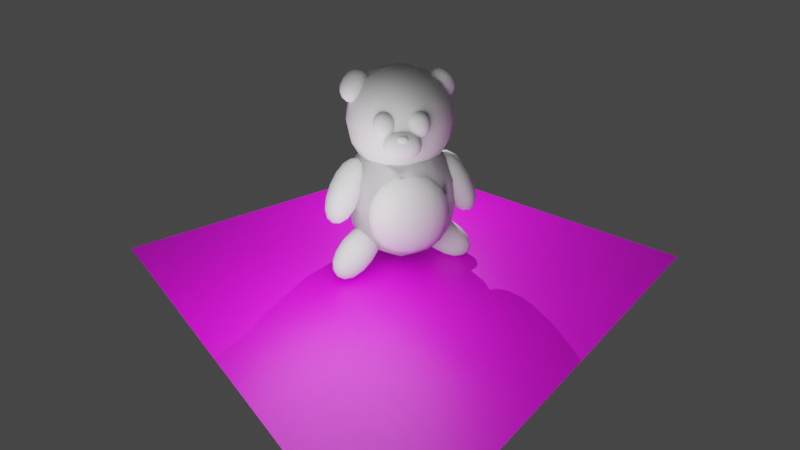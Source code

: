 # Source: urso.blend  (saved by Blender 4.1.24; exported with 4.5.12 LTS)
import bpy
from mathutils import Matrix  # noqa: F401  (used for matrix-valued properties, if any)

bpy.ops.wm.read_factory_settings(use_empty=True)
scene = bpy.context.scene
scene.name = 'Scene'

# ---- collections
col_collection = bpy.data.collections.new('Collection'); scene.collection.children.link(col_collection)

# ---- images (referenced by path relative to the original .blend; pixels are not part of the script)
import os
ASSET_DIR = os.environ.get("B2B_ASSET_DIR", "")  # directory of the original .blend (textures are referenced by path, not embedded)
HERE = os.path.dirname(os.path.abspath(__file__))  # packed textures are extracted next to this script under _unpacked/

def load_image(name, relpath, width, height, colorspace="sRGB"):
    """Load a texture the original file referenced (path relative to the .blend, or extracted next to this script)."""
    p = next((c for c in (os.path.join(HERE, relpath), os.path.join(ASSET_DIR, relpath)) if relpath and os.path.exists(c)), "")
    if p:
        img = bpy.data.images.load(p, check_existing=True)
        img.name = name
    else:  # same state as the original file: an image datablock whose file is absent (Cycles renders it pink)
        img = bpy.data.images.new(name, width, height)
        img.source = "FILE"
        img.filepath = "//" + (relpath or name)
    img.colorspace_settings.name = colorspace
    return img
img_sem_t_tulo_png = load_image('Sem título.png', 'Sem título.png', 1024, 1024, 'sRGB')

# ---- materials (node trees are filled in below, after node groups)
mat_materiais = bpy.data.materials.new('Materiais')
mat_materiais.use_transparent_shadow = False

# ---- material node trees
mat_materiais.use_nodes = True; mat_materiais.node_tree.nodes.clear()
_N = mat_materiais.node_tree.nodes; _L = mat_materiais.node_tree.links
n0 = _N.new('ShaderNodeBsdfPrincipled'); n0.name = 'BSDF - Pré-fundamentado'; n0.location = (10, 300)
n1 = _N.new('ShaderNodeOutputMaterial'); n1.name = 'Saída de material'; n1.location = (300, 300)
n2 = _N.new('ShaderNodeTexImage'); n2.name = 'Textura de imagem'; n2.location = (-280, 280)
n2.image = img_sem_t_tulo_png
_L.new(n0.outputs[0], n1.inputs[0])
_L.new(n2.outputs[0], n0.inputs[0])
n1.is_active_output = True

# ---- world
world_world = bpy.data.worlds.new('World'); scene.world = world_world
world_world.use_nodes = True; world_world.node_tree.nodes.clear()
_N = world_world.node_tree.nodes; _L = world_world.node_tree.links
n0 = _N.new('ShaderNodeOutputWorld'); n0.name = 'World Output'; n0.location = (300, 300)
n1 = _N.new('ShaderNodeBackground'); n1.name = 'Background'; n1.location = (10, 300)
n1.inputs[0].default_value = (0.05088, 0.05088, 0.05088, 1.0)
_L.new(n1.outputs[0], n0.inputs[0])
n0.is_active_output = True
world_world.color = (0.05088, 0.05088, 0.05088)
world_world.use_sun_shadow = False
world_world.sun_shadow_jitter_overblur = 0.0

# ---- cameras
cam_camera = bpy.data.cameras.new('Camera')
cam_camera.clip_end = 100.0
cam_camera.lens = 18.93
cam_camera.ortho_scale = 7.314

# ---- lights
light_light = bpy.data.lights.new('Light', 'POINT')
light_light.transmission_factor = 0.0
light_light.energy = 1000.0
light_light.shadow_maximum_resolution = 0.006
light_light.use_absolute_resolution = True
light_light_001 = bpy.data.lights.new('Light.001', 'POINT')
light_light_001.transmission_factor = 0.0
light_light_001.energy = 1000.0
light_light_001.shadow_soft_size = 3.421
light_light_001.shadow_maximum_resolution = 0.006
light_light_001.use_absolute_resolution = True

# ---- meshes
me_cube_001 = bpy.data.meshes.new('Cube.001')
me_cube_001.from_pydata([(-1.0, -1.0, -1.0), (-1.0, -1.0, 1.0), (-1.0, 1.0, -1.0), (-1.0, 1.0, 1.0), (1.0, -1.0, -1.0), (1.0, -1.0, 1.0), (1.0, 1.0, -1.0), (1.0, 1.0, 1.0)], [], [(0, 1, 3, 2), (2, 3, 7, 6), (6, 7, 5, 4), (4, 5, 1, 0), (2, 6, 4, 0), (7, 3, 1, 5)])
me_cube_001.polygons.foreach_set('use_smooth', [True] * 6)
_uv = me_cube_001.uv_layers.new(name='UVMap')
_uv.uv.foreach_set('vector', [0.375, 0.0, 0.625, 0.0, 0.625, 0.25, 0.375, 0.25, 0.375, 0.25, 0.625, 0.25, 0.625, 0.5, 0.375, 0.5, 0.375, 0.5, 0.625, 0.5, 0.625, 0.75, 0.375, 0.75, 0.375, 0.75, 0.625, 0.75, 0.625, 1.0, 0.375, 1.0, 0.125, 0.5, 0.375, 0.5, 0.375, 0.75, 0.125, 0.75, 0.625, 0.5, 0.875, 0.5, 0.875, 0.75, 0.625, 0.75])
me_cube_001.update()
me_cube_002 = bpy.data.meshes.new('Cube.002')
me_cube_002.from_pydata([(-1.0, -1.0, -1.0), (-1.0, -1.0, 1.0), (-1.0, 1.0, -1.0), (-1.0, 1.0, 1.0), (1.0, -1.0, -1.0), (1.0, -1.0, 1.0), (1.0, 1.0, -1.0), (1.0, 1.0, 1.0)], [], [(0, 1, 3, 2), (2, 3, 7, 6), (6, 7, 5, 4), (4, 5, 1, 0), (2, 6, 4, 0), (7, 3, 1, 5)])
me_cube_002.polygons.foreach_set('use_smooth', [True] * 6)
_uv = me_cube_002.uv_layers.new(name='UVMap')
_uv.uv.foreach_set('vector', [0.375, 0.0, 0.625, 0.0, 0.625, 0.25, 0.375, 0.25, 0.375, 0.25, 0.625, 0.25, 0.625, 0.5, 0.375, 0.5, 0.375, 0.5, 0.625, 0.5, 0.625, 0.75, 0.375, 0.75, 0.375, 0.75, 0.625, 0.75, 0.625, 1.0, 0.375, 1.0, 0.125, 0.5, 0.375, 0.5, 0.375, 0.75, 0.125, 0.75, 0.625, 0.5, 0.875, 0.5, 0.875, 0.75, 0.625, 0.75])
me_cube_002.update()
me_cube_003 = bpy.data.meshes.new('Cube.003')
me_cube_003.from_pydata([(-1.0, -1.0, -1.0), (-1.0, -1.0, 1.0), (-1.0, 1.0, -1.0), (-1.0, 1.0, 1.0), (1.0, -1.0, -1.0), (1.0, -1.0, 1.0), (1.0, 1.0, -1.0), (1.0, 1.0, 1.0)], [], [(0, 1, 3, 2), (2, 3, 7, 6), (6, 7, 5, 4), (4, 5, 1, 0), (2, 6, 4, 0), (7, 3, 1, 5)])
me_cube_003.polygons.foreach_set('use_smooth', [True] * 6)
_uv = me_cube_003.uv_layers.new(name='UVMap')
_uv.uv.foreach_set('vector', [0.375, 0.0, 0.625, 0.0, 0.625, 0.25, 0.375, 0.25, 0.375, 0.25, 0.625, 0.25, 0.625, 0.5, 0.375, 0.5, 0.375, 0.5, 0.625, 0.5, 0.625, 0.75, 0.375, 0.75, 0.375, 0.75, 0.625, 0.75, 0.625, 1.0, 0.375, 1.0, 0.125, 0.5, 0.375, 0.5, 0.375, 0.75, 0.125, 0.75, 0.625, 0.5, 0.875, 0.5, 0.875, 0.75, 0.625, 0.75])
me_cube_003.update()
me_cube_004 = bpy.data.meshes.new('Cube.004')
me_cube_004.from_pydata([(-1.0, -1.0, -1.0), (-1.0, -1.0, 1.0), (-1.0, 1.0, -1.0), (-1.0, 1.0, 1.0), (1.0, -1.0, -1.0), (1.0, -1.0, 1.0), (1.0, 1.0, -1.0), (1.0, 1.0, 1.0)], [], [(0, 1, 3, 2), (2, 3, 7, 6), (6, 7, 5, 4), (4, 5, 1, 0), (2, 6, 4, 0), (7, 3, 1, 5)])
me_cube_004.polygons.foreach_set('use_smooth', [True] * 6)
_uv = me_cube_004.uv_layers.new(name='UVMap')
_uv.uv.foreach_set('vector', [0.375, 0.0, 0.625, 0.0, 0.625, 0.25, 0.375, 0.25, 0.375, 0.25, 0.625, 0.25, 0.625, 0.5, 0.375, 0.5, 0.375, 0.5, 0.625, 0.5, 0.625, 0.75, 0.375, 0.75, 0.375, 0.75, 0.625, 0.75, 0.625, 1.0, 0.375, 1.0, 0.125, 0.5, 0.375, 0.5, 0.375, 0.75, 0.125, 0.75, 0.625, 0.5, 0.875, 0.5, 0.875, 0.75, 0.625, 0.75])
me_cube_004.update()
me_cube_005 = bpy.data.meshes.new('Cube.005')
me_cube_005.from_pydata([(-1.0, -1.0, -1.0), (-1.0, -1.0, 1.0), (-1.0, 1.0, -1.0), (-1.0, 1.0, 1.0), (1.0, -1.0, -1.0), (1.0, -1.0, 1.0), (1.0, 1.0, -1.0), (1.0, 1.0, 1.0)], [], [(0, 1, 3, 2), (2, 3, 7, 6), (6, 7, 5, 4), (4, 5, 1, 0), (2, 6, 4, 0), (7, 3, 1, 5)])
me_cube_005.polygons.foreach_set('use_smooth', [True] * 6)
_uv = me_cube_005.uv_layers.new(name='UVMap')
_uv.uv.foreach_set('vector', [0.375, 0.0, 0.625, 0.0, 0.625, 0.25, 0.375, 0.25, 0.375, 0.25, 0.625, 0.25, 0.625, 0.5, 0.375, 0.5, 0.375, 0.5, 0.625, 0.5, 0.625, 0.75, 0.375, 0.75, 0.375, 0.75, 0.625, 0.75, 0.625, 1.0, 0.375, 1.0, 0.125, 0.5, 0.375, 0.5, 0.375, 0.75, 0.125, 0.75, 0.625, 0.5, 0.875, 0.5, 0.875, 0.75, 0.625, 0.75])
me_cube_005.update()
me_cube_006 = bpy.data.meshes.new('Cube.006')
me_cube_006.from_pydata([(-1.0, -1.0, -1.0), (-1.0, -1.0, 1.0), (-1.0, 1.0, -1.0), (-1.0, 1.0, 1.0), (1.0, -1.0, -1.0), (1.0, -1.0, 1.0), (1.0, 1.0, -1.0), (1.0, 1.0, 1.0)], [], [(0, 1, 3, 2), (2, 3, 7, 6), (6, 7, 5, 4), (4, 5, 1, 0), (2, 6, 4, 0), (7, 3, 1, 5)])
me_cube_006.polygons.foreach_set('use_smooth', [True] * 6)
_uv = me_cube_006.uv_layers.new(name='UVMap')
_uv.uv.foreach_set('vector', [0.375, 0.0, 0.625, 0.0, 0.625, 0.25, 0.375, 0.25, 0.375, 0.25, 0.625, 0.25, 0.625, 0.5, 0.375, 0.5, 0.375, 0.5, 0.625, 0.5, 0.625, 0.75, 0.375, 0.75, 0.375, 0.75, 0.625, 0.75, 0.625, 1.0, 0.375, 1.0, 0.125, 0.5, 0.375, 0.5, 0.375, 0.75, 0.125, 0.75, 0.625, 0.5, 0.875, 0.5, 0.875, 0.75, 0.625, 0.75])
me_cube_006.update()
me_cube_007 = bpy.data.meshes.new('Cube.007')
me_cube_007.from_pydata([(-1.0, -1.0, -1.0), (-1.0, -1.0, 1.0), (-1.0, 1.0, -1.0), (-1.0, 1.0, 1.0), (1.0, -1.0, -1.0), (1.0, -1.0, 1.0), (1.0, 1.0, -1.0), (1.0, 1.0, 1.0)], [], [(0, 1, 3, 2), (2, 3, 7, 6), (6, 7, 5, 4), (4, 5, 1, 0), (2, 6, 4, 0), (7, 3, 1, 5)])
me_cube_007.polygons.foreach_set('use_smooth', [True] * 6)
_uv = me_cube_007.uv_layers.new(name='UVMap')
_uv.uv.foreach_set('vector', [0.375, 0.0, 0.625, 0.0, 0.625, 0.25, 0.375, 0.25, 0.375, 0.25, 0.625, 0.25, 0.625, 0.5, 0.375, 0.5, 0.375, 0.5, 0.625, 0.5, 0.625, 0.75, 0.375, 0.75, 0.375, 0.75, 0.625, 0.75, 0.625, 1.0, 0.375, 1.0, 0.125, 0.5, 0.375, 0.5, 0.375, 0.75, 0.125, 0.75, 0.625, 0.5, 0.875, 0.5, 0.875, 0.75, 0.625, 0.75])
me_cube_007.update()
me_cube_008 = bpy.data.meshes.new('Cube.008')
me_cube_008.from_pydata([(-1.0, -1.0, -1.0), (-1.0, -1.0, 1.0), (-1.0, 1.0, -1.0), (-1.0, 1.0, 1.0), (1.0, -1.0, -1.0), (1.0, -1.0, 1.0), (1.0, 1.0, -1.0), (1.0, 1.0, 1.0)], [], [(0, 1, 3, 2), (2, 3, 7, 6), (6, 7, 5, 4), (4, 5, 1, 0), (2, 6, 4, 0), (7, 3, 1, 5)])
me_cube_008.polygons.foreach_set('use_smooth', [True] * 6)
_uv = me_cube_008.uv_layers.new(name='UVMap')
_uv.uv.foreach_set('vector', [0.375, 0.0, 0.625, 0.0, 0.625, 0.25, 0.375, 0.25, 0.375, 0.25, 0.625, 0.25, 0.625, 0.5, 0.375, 0.5, 0.375, 0.5, 0.625, 0.5, 0.625, 0.75, 0.375, 0.75, 0.375, 0.75, 0.625, 0.75, 0.625, 1.0, 0.375, 1.0, 0.125, 0.5, 0.375, 0.5, 0.375, 0.75, 0.125, 0.75, 0.625, 0.5, 0.875, 0.5, 0.875, 0.75, 0.625, 0.75])
me_cube_008.update()
me_cube_009 = bpy.data.meshes.new('Cube.009')
me_cube_009.from_pydata([(-1.0, -1.0, -1.0), (-1.0, -1.0, 1.0), (-1.0, 1.0, -1.0), (-1.0, 1.0, 1.0), (1.0, -1.0, -1.0), (1.0, -1.0, 1.0), (1.0, 1.0, -1.0), (1.0, 1.0, 1.0)], [], [(0, 1, 3, 2), (2, 3, 7, 6), (6, 7, 5, 4), (4, 5, 1, 0), (2, 6, 4, 0), (7, 3, 1, 5)])
me_cube_009.polygons.foreach_set('use_smooth', [True] * 6)
_uv = me_cube_009.uv_layers.new(name='UVMap')
_uv.uv.foreach_set('vector', [0.375, 0.0, 0.625, 0.0, 0.625, 0.25, 0.375, 0.25, 0.375, 0.25, 0.625, 0.25, 0.625, 0.5, 0.375, 0.5, 0.375, 0.5, 0.625, 0.5, 0.625, 0.75, 0.375, 0.75, 0.375, 0.75, 0.625, 0.75, 0.625, 1.0, 0.375, 1.0, 0.125, 0.5, 0.375, 0.5, 0.375, 0.75, 0.125, 0.75, 0.625, 0.5, 0.875, 0.5, 0.875, 0.75, 0.625, 0.75])
me_cube_009.update()
me_cube_010 = bpy.data.meshes.new('Cube.010')
me_cube_010.from_pydata([(-1.0, -1.0, -1.0), (-1.0, -1.0, 1.0), (-1.0, 1.0, -1.0), (-1.0, 1.0, 1.0), (1.0, -1.0, -1.0), (1.0, -1.0, 1.0), (1.0, 1.0, -1.0), (1.0, 1.0, 1.0)], [], [(0, 1, 3, 2), (2, 3, 7, 6), (6, 7, 5, 4), (4, 5, 1, 0), (2, 6, 4, 0), (7, 3, 1, 5)])
me_cube_010.polygons.foreach_set('use_smooth', [True] * 6)
_uv = me_cube_010.uv_layers.new(name='UVMap')
_uv.uv.foreach_set('vector', [0.375, 0.0, 0.625, 0.0, 0.625, 0.25, 0.375, 0.25, 0.375, 0.25, 0.625, 0.25, 0.625, 0.5, 0.375, 0.5, 0.375, 0.5, 0.625, 0.5, 0.625, 0.75, 0.375, 0.75, 0.375, 0.75, 0.625, 0.75, 0.625, 1.0, 0.375, 1.0, 0.125, 0.5, 0.375, 0.5, 0.375, 0.75, 0.125, 0.75, 0.625, 0.5, 0.875, 0.5, 0.875, 0.75, 0.625, 0.75])
me_cube_010.update()
me_cube_011 = bpy.data.meshes.new('Cube.011')
me_cube_011.from_pydata([(-1.0, -1.0, -1.0), (-1.0, -1.0, 1.0), (-1.0, 1.0, -1.0), (-1.0, 1.0, 1.0), (1.0, -1.0, -1.0), (1.0, -1.0, 1.0), (1.0, 1.0, -1.0), (1.0, 1.0, 1.0)], [], [(0, 1, 3, 2), (2, 3, 7, 6), (6, 7, 5, 4), (4, 5, 1, 0), (2, 6, 4, 0), (7, 3, 1, 5)])
me_cube_011.polygons.foreach_set('use_smooth', [True] * 6)
_uv = me_cube_011.uv_layers.new(name='UVMap')
_uv.uv.foreach_set('vector', [0.375, 0.0, 0.625, 0.0, 0.625, 0.25, 0.375, 0.25, 0.375, 0.25, 0.625, 0.25, 0.625, 0.5, 0.375, 0.5, 0.375, 0.5, 0.625, 0.5, 0.625, 0.75, 0.375, 0.75, 0.375, 0.75, 0.625, 0.75, 0.625, 1.0, 0.375, 1.0, 0.125, 0.5, 0.375, 0.5, 0.375, 0.75, 0.125, 0.75, 0.625, 0.5, 0.875, 0.5, 0.875, 0.75, 0.625, 0.75])
me_cube_011.update()
me_cube_014 = bpy.data.meshes.new('Cube.014')
me_cube_014.from_pydata([(-1.0, -1.0, -1.0), (-1.0, -1.0, 1.0), (-1.0, 1.0, -1.0), (-1.0, 1.0, 1.0), (1.0, -1.0, -1.0), (1.0, -1.0, 1.0), (1.0, 1.0, -1.0), (1.0, 1.0, 1.0)], [], [(0, 1, 3, 2), (2, 3, 7, 6), (6, 7, 5, 4), (4, 5, 1, 0), (2, 6, 4, 0), (7, 3, 1, 5)])
me_cube_014.polygons.foreach_set('use_smooth', [True] * 6)
_uv = me_cube_014.uv_layers.new(name='UVMap')
_uv.uv.foreach_set('vector', [0.375, 0.0, 0.625, 0.0, 0.625, 0.25, 0.375, 0.25, 0.375, 0.25, 0.625, 0.25, 0.625, 0.5, 0.375, 0.5, 0.375, 0.5, 0.625, 0.5, 0.625, 0.75, 0.375, 0.75, 0.375, 0.75, 0.625, 0.75, 0.625, 1.0, 0.375, 1.0, 0.125, 0.5, 0.375, 0.5, 0.375, 0.75, 0.125, 0.75, 0.625, 0.5, 0.875, 0.5, 0.875, 0.75, 0.625, 0.75])
me_cube_014.update()
me_cube_015 = bpy.data.meshes.new('Cube.015')
me_cube_015.from_pydata([(-1.0, -1.0, -1.0), (-1.0, -1.0, 1.0), (-1.0, 1.0, -1.0), (-1.0, 1.0, 1.0), (1.0, -1.0, -1.0), (1.0, -1.0, 1.0), (1.0, 1.0, -1.0), (1.0, 1.0, 1.0)], [], [(0, 1, 3, 2), (2, 3, 7, 6), (6, 7, 5, 4), (4, 5, 1, 0), (2, 6, 4, 0), (7, 3, 1, 5)])
me_cube_015.polygons.foreach_set('use_smooth', [True] * 6)
_uv = me_cube_015.uv_layers.new(name='UVMap')
_uv.uv.foreach_set('vector', [0.375, 0.0, 0.625, 0.0, 0.625, 0.25, 0.375, 0.25, 0.375, 0.25, 0.625, 0.25, 0.625, 0.5, 0.375, 0.5, 0.375, 0.5, 0.625, 0.5, 0.625, 0.75, 0.375, 0.75, 0.375, 0.75, 0.625, 0.75, 0.625, 1.0, 0.375, 1.0, 0.125, 0.5, 0.375, 0.5, 0.375, 0.75, 0.125, 0.75, 0.625, 0.5, 0.875, 0.5, 0.875, 0.75, 0.625, 0.75])
me_cube_015.update()
me_cube_016 = bpy.data.meshes.new('Cube.016')
me_cube_016.from_pydata([(-1.0, -1.0, -1.0), (-1.0, -1.0, 1.0), (-1.0, 1.0, -1.0), (-1.0, 1.0, 1.0), (1.0, -1.0, -1.0), (1.0, -1.0, 1.0), (1.0, 1.0, -1.0), (1.0, 1.0, 1.0)], [], [(0, 1, 3, 2), (2, 3, 7, 6), (6, 7, 5, 4), (4, 5, 1, 0), (2, 6, 4, 0), (7, 3, 1, 5)])
me_cube_016.polygons.foreach_set('use_smooth', [True] * 6)
_uv = me_cube_016.uv_layers.new(name='UVMap')
_uv.uv.foreach_set('vector', [0.375, 0.0, 0.625, 0.0, 0.625, 0.25, 0.375, 0.25, 0.375, 0.25, 0.625, 0.25, 0.625, 0.5, 0.375, 0.5, 0.375, 0.5, 0.625, 0.5, 0.625, 0.75, 0.375, 0.75, 0.375, 0.75, 0.625, 0.75, 0.625, 1.0, 0.375, 1.0, 0.125, 0.5, 0.375, 0.5, 0.375, 0.75, 0.125, 0.75, 0.625, 0.5, 0.875, 0.5, 0.875, 0.75, 0.625, 0.75])
me_cube_016.update()
me_cube_017 = bpy.data.meshes.new('Cube.017')
me_cube_017.from_pydata([(-1.0, -1.0, -1.0), (-1.0, -1.0, 1.0), (-1.0, 1.0, -1.0), (-1.0, 1.0, 1.0), (1.0, -1.0, -1.0), (1.0, -1.0, 1.0), (1.0, 1.0, -1.0), (1.0, 1.0, 1.0)], [], [(0, 1, 3, 2), (2, 3, 7, 6), (6, 7, 5, 4), (4, 5, 1, 0), (2, 6, 4, 0), (7, 3, 1, 5)])
me_cube_017.polygons.foreach_set('use_smooth', [True] * 6)
_uv = me_cube_017.uv_layers.new(name='UVMap')
_uv.uv.foreach_set('vector', [0.375, 0.0, 0.625, 0.0, 0.625, 0.25, 0.375, 0.25, 0.375, 0.25, 0.625, 0.25, 0.625, 0.5, 0.375, 0.5, 0.375, 0.5, 0.625, 0.5, 0.625, 0.75, 0.375, 0.75, 0.375, 0.75, 0.625, 0.75, 0.625, 1.0, 0.375, 1.0, 0.125, 0.5, 0.375, 0.5, 0.375, 0.75, 0.125, 0.75, 0.625, 0.5, 0.875, 0.5, 0.875, 0.75, 0.625, 0.75])
me_cube_017.update()
me_plano = bpy.data.meshes.new('Plano')
me_plano.from_pydata([(-1.0, -1.0, 0.0), (1.0, -1.0, 0.0), (-1.0, 1.0, 0.0), (1.0, 1.0, 0.0)], [], [(0, 1, 3, 2)])
_uv = me_plano.uv_layers.new(name='Mapa UV')
_uv.uv.foreach_set('vector', [-1.125, -1.125, 2.125, -1.125, 2.125, 2.125, -1.125, 2.125])
me_plano.materials.append(mat_materiais)
me_plano.update()

# ---- objects
ob_light = bpy.data.objects.new('Light', light_light)
ob_camera = bpy.data.objects.new('Camera', cam_camera)
ob_cube = bpy.data.objects.new('Cube', me_cube_001)
ob_cube_001 = bpy.data.objects.new('Cube.001', me_cube_002)
ob_cube_002 = bpy.data.objects.new('Cube.002', me_cube_003)
ob_cube_003 = bpy.data.objects.new('Cube.003', me_cube_004)
ob_cube_004 = bpy.data.objects.new('Cube.004', me_cube_005)
ob_cube_005 = bpy.data.objects.new('Cube.005', me_cube_006)
ob_cube_006 = bpy.data.objects.new('Cube.006', me_cube_007)
ob_cube_007 = bpy.data.objects.new('Cube.007', me_cube_008)
ob_cube_008 = bpy.data.objects.new('Cube.008', me_cube_009)
ob_cube_009 = bpy.data.objects.new('Cube.009', me_cube_010)
ob_cube_010 = bpy.data.objects.new('Cube.010', me_cube_011)
ob_cube_011 = bpy.data.objects.new('Cube.011', me_cube_014)
ob_cube_012 = bpy.data.objects.new('Cube.012', me_cube_015)
ob_cube_013 = bpy.data.objects.new('Cube.013', me_cube_016)
ob_cube_014 = bpy.data.objects.new('Cube.014', me_cube_017)
ob_plano = bpy.data.objects.new('Plano', me_plano)
ob_light_001 = bpy.data.objects.new('Light.001', light_light_001)

# ---- transforms, parenting, visibility, modifiers, constraints
ob_light.location = (-2.238, 2.574, 3.356)
ob_light.rotation_euler = (0.6503, 0.05522, 1.866)
ob_light.lock_rotations_4d = False
ob_light.empty_display_type = 'ARROWS'
ob_light.color = (0.0, 0.0, 0.0, 0.0)
ob_light.lineart.crease_threshold = 0.0
ob_camera.location = (7.359, -6.926, 4.958)
ob_camera.rotation_euler = (1.109, 0.0, 0.8149)
ob_camera.lock_rotations_4d = False
ob_camera.empty_display_type = 'ARROWS'
ob_camera.color = (0.0, 0.0, 0.0, 0.0)
ob_camera.display_type = 'WIRE'
ob_camera.lineart.crease_threshold = 0.0
ob_cube.location = (0.0, 0.06, 0.79)
ob_cube.scale = (1.7, 1.67, 1.94)
_m = ob_cube.modifiers.new('Subdivision', 'SUBSURF')
_m.levels = 3
ob_cube_001.location = (0.0, 0.0, 2.75)
ob_cube_001.scale = (1.5, 1.5, 1.5)
_m = ob_cube_001.modifiers.new('Subdivision', 'SUBSURF')
_m.levels = 3
ob_cube_002.location = (0.9901, -0.8554, 2.468)
ob_cube_002.rotation_euler = (0.0, -0.08727, -0.733)
ob_cube_002.scale = (0.26, 0.5, 0.36)
_m = ob_cube_002.modifiers.new('Subdivision', 'SUBSURF')
_m.levels = 3
ob_cube_003.location = (1.108, -0.9459, 2.628)
ob_cube_003.rotation_euler = (0.0, -0.08727, -0.733)
ob_cube_003.scale = (0.07727, 0.1486, 0.107)
_m = ob_cube_003.modifiers.new('Subdivision', 'SUBSURF')
_m.levels = 3
ob_cube_004.location = (0.6208, -1.039, 2.877)
ob_cube_004.rotation_euler = (0.0, -0.08727, -0.733)
ob_cube_004.scale = (0.25, 0.29, 0.34)
_m = ob_cube_004.modifiers.new('Subdivision', 'SUBSURF')
_m.levels = 3
ob_cube_005.location = (1.109, -0.4765, 2.883)
ob_cube_005.rotation_euler = (0.0, -0.08727, -0.733)
ob_cube_005.scale = (0.25, 0.29, 0.34)
_m = ob_cube_005.modifiers.new('Subdivision', 'SUBSURF')
_m.levels = 3
ob_cube_006.location = (-0.5039, -0.9182, 3.548)
ob_cube_006.rotation_euler = (-0.5532, -0.5023, -0.5648)
ob_cube_006.scale = (0.3111, 0.3669, 0.4792)
_m = ob_cube_006.modifiers.new('Subdivision', 'SUBSURF')
_m.levels = 3
ob_cube_007.location = (0.6078, 0.7428, 3.561)
ob_cube_007.rotation_euler = (0.5532, 0.5023, -0.5648)
ob_cube_007.scale = (-0.3111, 0.3669, 0.4792)
_m = ob_cube_007.modifiers.new('Subdivision', 'SUBSURF')
_m.levels = 3
ob_cube_008.location = (-0.4114, -1.402, 1.182)
ob_cube_008.rotation_euler = (2.634, 0.348, 0.664)
ob_cube_008.scale = (-0.482, 0.5429, 1.005)
_m = ob_cube_008.modifiers.new('Subdivision', 'SUBSURF')
_m.levels = 3
ob_cube_009.location = (1.007, 0.9774, 1.221)
ob_cube_009.rotation_euler = (3.353, 0.5285, -2.413)
ob_cube_009.scale = (-0.482, -0.5429, -1.005)
_m = ob_cube_009.modifiers.new('Subdivision', 'SUBSURF')
_m.levels = 3
ob_cube_010.location = (-0.08105, -1.395, -0.3536)
ob_cube_010.rotation_euler = (7.337, 0.5706, 3.065)
ob_cube_010.scale = (-0.482, 0.5429, 1.005)
_m = ob_cube_010.modifiers.new('Subdivision', 'SUBSURF')
_m.levels = 3
ob_cube_011.location = (0.724, 0.9326, -0.4099)
ob_cube_011.rotation_euler = (7.433, -0.2568, 5.215)
ob_cube_011.scale = (-0.482, -0.5429, 1.005)
_m = ob_cube_011.modifiers.new('Subdivision', 'SUBSURF')
_m.levels = 3
ob_cube_012.location = (0.0, 0.06, 0.79)
ob_cube_012.scale = (1.7, 1.67, 1.94)
_m = ob_cube_012.modifiers.new('Subdivision', 'SUBSURF')
_m.levels = 3
ob_cube_013.location = (0.823, -0.4697, 0.6762)
ob_cube_013.rotation_euler = (-0.007081, 0.1404, -0.5411)
ob_cube_013.scale = (0.7467, 1.166, 1.284)
_m = ob_cube_013.modifiers.new('Subdivision', 'SUBSURF')
_m.levels = 3
ob_cube_014.location = (-1.032, 0.5509, -0.2773)
ob_cube_014.rotation_euler = (1.966, -0.632, -1.129)
ob_cube_014.scale = (0.1446, 0.2964, 0.2414)
_m = ob_cube_014.modifiers.new('Subdivision', 'SUBSURF')
_m.levels = 3
ob_plano.location = (0.0, 0.0, -0.9238)
ob_plano.scale = (5.351, 5.351, 5.351)
ob_light_001.location = (1.353, -3.025, 1.596)
ob_light_001.rotation_euler = (0.6503, 0.05522, 1.866)
ob_light_001.lock_rotations_4d = False
ob_light_001.empty_display_type = 'ARROWS'
ob_light_001.color = (0.0, 0.0, 0.0, 0.0)
ob_light_001.lineart.crease_threshold = 0.0

# ---- collection membership
col_collection.objects.link(ob_light)
col_collection.objects.link(ob_camera)
col_collection.objects.link(ob_cube)
col_collection.objects.link(ob_cube_001)
col_collection.objects.link(ob_cube_002)
col_collection.objects.link(ob_cube_003)
col_collection.objects.link(ob_cube_004)
col_collection.objects.link(ob_cube_005)
col_collection.objects.link(ob_cube_006)
col_collection.objects.link(ob_cube_007)
col_collection.objects.link(ob_cube_008)
col_collection.objects.link(ob_cube_009)
col_collection.objects.link(ob_cube_010)
col_collection.objects.link(ob_cube_011)
col_collection.objects.link(ob_cube_012)
col_collection.objects.link(ob_cube_013)
col_collection.objects.link(ob_cube_014)
col_collection.objects.link(ob_plano)
col_collection.objects.link(ob_light_001)

# ---- scene / render settings (as saved in the file)
scene.camera = ob_camera
scene.frame_start = 1; scene.frame_end = 250; scene.frame_set(22)
scene.render.engine = 'BLENDER_EEVEE_NEXT'
scene.cycles.sampling_pattern = 'TABULATED_SOBOL'
scene.eevee.ray_tracing_options.trace_max_roughness = 0.0
scene.view_settings.view_transform = 'Filmic'
bpy.context.view_layer.update()
